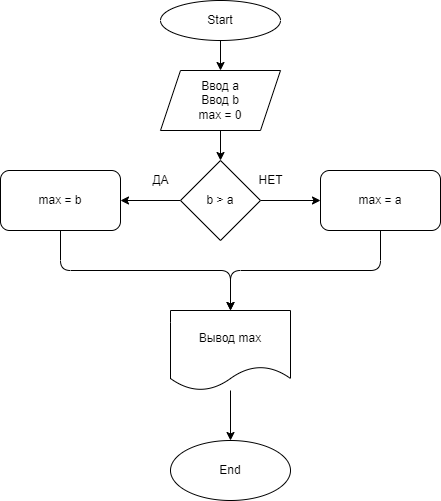

The diagram above was exported from draw.io. Its source (the exported page's mxGraphModel, read from the mxfile embedded in the PNG):
<mxGraphModel dx="564" dy="279" grid="1" gridSize="10" guides="1" tooltips="1" connect="1" arrows="1" fold="1" page="1" pageScale="1" pageWidth="827" pageHeight="1169" math="0" shadow="0">
  <root>
    <mxCell id="0" />
    <mxCell id="1" parent="0" />
    <mxCell id="4" value="" style="edgeStyle=none;html=1;" edge="1" parent="1" source="2" target="3">
      <mxGeometry relative="1" as="geometry" />
    </mxCell>
    <mxCell id="2" value="Start" style="ellipse;whiteSpace=wrap;html=1;" vertex="1" parent="1">
      <mxGeometry x="200" y="10" width="120" height="40" as="geometry" />
    </mxCell>
    <mxCell id="6" value="" style="edgeStyle=none;html=1;" edge="1" parent="1" source="3" target="5">
      <mxGeometry relative="1" as="geometry" />
    </mxCell>
    <mxCell id="3" value="Ввод а&lt;br&gt;Ввод b&lt;br&gt;max = 0" style="shape=parallelogram;perimeter=parallelogramPerimeter;whiteSpace=wrap;html=1;fixedSize=1;" vertex="1" parent="1">
      <mxGeometry x="200" y="80" width="120" height="60" as="geometry" />
    </mxCell>
    <mxCell id="8" value="" style="edgeStyle=none;html=1;" edge="1" parent="1" source="5" target="7">
      <mxGeometry relative="1" as="geometry" />
    </mxCell>
    <mxCell id="10" value="" style="edgeStyle=none;html=1;" edge="1" parent="1" source="5" target="9">
      <mxGeometry relative="1" as="geometry" />
    </mxCell>
    <mxCell id="5" value="b &amp;gt; a" style="rhombus;whiteSpace=wrap;html=1;" vertex="1" parent="1">
      <mxGeometry x="220" y="170" width="80" height="80" as="geometry" />
    </mxCell>
    <mxCell id="15" style="edgeStyle=none;html=1;" edge="1" parent="1" source="7">
      <mxGeometry relative="1" as="geometry">
        <mxPoint x="270" y="320" as="targetPoint" />
        <Array as="points">
          <mxPoint x="100" y="280" />
          <mxPoint x="270" y="280" />
        </Array>
      </mxGeometry>
    </mxCell>
    <mxCell id="7" value="max = b" style="rounded=1;whiteSpace=wrap;html=1;" vertex="1" parent="1">
      <mxGeometry x="40" y="180" width="120" height="60" as="geometry" />
    </mxCell>
    <mxCell id="14" value="" style="edgeStyle=none;html=1;" edge="1" parent="1" source="9" target="13">
      <mxGeometry relative="1" as="geometry">
        <Array as="points">
          <mxPoint x="420" y="280" />
          <mxPoint x="270" y="280" />
        </Array>
      </mxGeometry>
    </mxCell>
    <mxCell id="9" value="max = a" style="rounded=1;whiteSpace=wrap;html=1;" vertex="1" parent="1">
      <mxGeometry x="360" y="180" width="120" height="60" as="geometry" />
    </mxCell>
    <mxCell id="11" value="ДА" style="text;html=1;align=center;verticalAlign=middle;resizable=0;points=[];autosize=1;strokeColor=none;fillColor=none;" vertex="1" parent="1">
      <mxGeometry x="185" y="180" width="30" height="20" as="geometry" />
    </mxCell>
    <mxCell id="12" value="НЕТ" style="text;html=1;align=center;verticalAlign=middle;resizable=0;points=[];autosize=1;strokeColor=none;fillColor=none;" vertex="1" parent="1">
      <mxGeometry x="290" y="180" width="40" height="20" as="geometry" />
    </mxCell>
    <mxCell id="17" value="" style="edgeStyle=none;html=1;" edge="1" parent="1" source="13" target="16">
      <mxGeometry relative="1" as="geometry" />
    </mxCell>
    <mxCell id="13" value="Вывод max" style="shape=document;whiteSpace=wrap;html=1;boundedLbl=1;rounded=1;" vertex="1" parent="1">
      <mxGeometry x="210" y="320" width="120" height="80" as="geometry" />
    </mxCell>
    <mxCell id="16" value="End" style="ellipse;whiteSpace=wrap;html=1;rounded=1;" vertex="1" parent="1">
      <mxGeometry x="210" y="450" width="120" height="60" as="geometry" />
    </mxCell>
  </root>
</mxGraphModel>